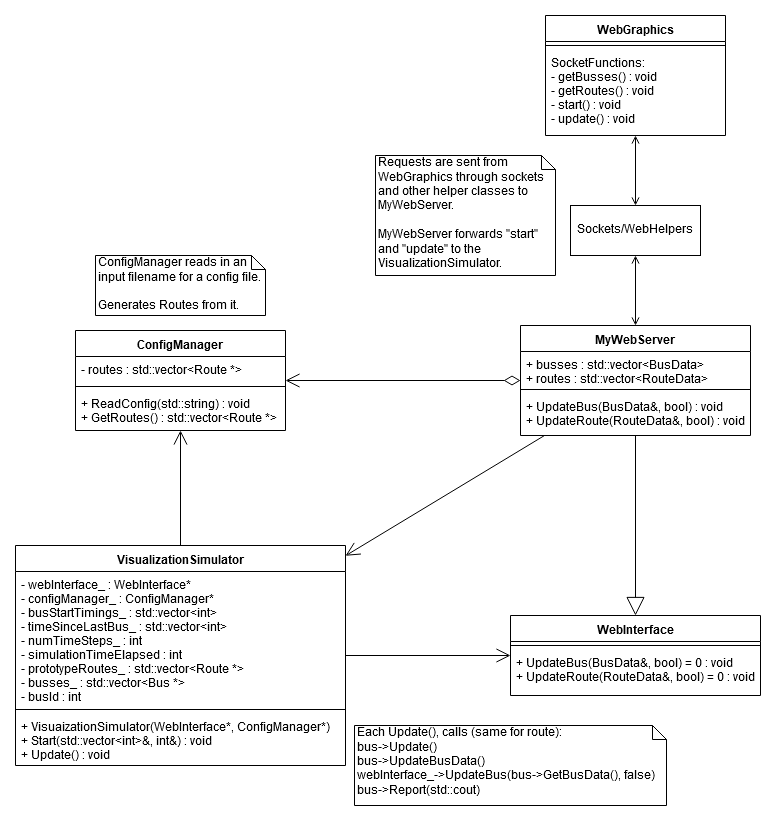

The diagram above was exported from draw.io. Its source (the exported page's mxGraphModel, read from the mxfile embedded in the PNG):
<mxGraphModel dx="1408" dy="1855" grid="1" gridSize="10" guides="1" tooltips="1" connect="1" arrows="1" fold="1" page="1" pageScale="1" pageWidth="850" pageHeight="1100" math="0" shadow="0">
  <root>
    <mxCell id="0" />
    <mxCell id="1" parent="0" />
    <mxCell id="Qxp7eEweykzNwfGHnJQh-25" value="VisualizationSimulator" style="swimlane;fontStyle=1;align=center;verticalAlign=top;childLayout=stackLayout;horizontal=1;startSize=26;horizontalStack=0;resizeParent=1;resizeParentMax=0;resizeLast=0;collapsible=1;marginBottom=0;" parent="1" vertex="1">
      <mxGeometry x="20" y="460" width="330" height="220" as="geometry" />
    </mxCell>
    <mxCell id="Qxp7eEweykzNwfGHnJQh-26" value="- webInterface_ : WebInterface*&#10;- configManager_ : ConfigManager*&#10;- busStartTimings_ : std::vector&lt;int&gt;&#10;- timeSinceLastBus_ : std::vector&lt;int&gt;&#10;- numTimeSteps_ : int&#10;- simulationTimeElapsed : int&#10;- prototypeRoutes_ : std::vector&lt;Route *&gt;&#10;- busses_ : std::vector&lt;Bus *&gt;&#10;- busId : int&#10;&#10;" style="text;strokeColor=none;fillColor=none;align=left;verticalAlign=top;spacingLeft=4;spacingRight=4;overflow=hidden;rotatable=0;points=[[0,0.5],[1,0.5]];portConstraint=eastwest;" parent="Qxp7eEweykzNwfGHnJQh-25" vertex="1">
      <mxGeometry y="26" width="330" height="134" as="geometry" />
    </mxCell>
    <mxCell id="Qxp7eEweykzNwfGHnJQh-27" value="" style="line;strokeWidth=1;fillColor=none;align=left;verticalAlign=middle;spacingTop=-1;spacingLeft=3;spacingRight=3;rotatable=0;labelPosition=right;points=[];portConstraint=eastwest;" parent="Qxp7eEweykzNwfGHnJQh-25" vertex="1">
      <mxGeometry y="160" width="330" height="8" as="geometry" />
    </mxCell>
    <mxCell id="Qxp7eEweykzNwfGHnJQh-28" value="+ VisuaizationSimulator(WebInterface*, ConfigManager*)&#10;+ Start(std::vector&lt;int&gt;&amp;, int&amp;) : void&#10;+ Update() : void&#10;" style="text;strokeColor=none;fillColor=none;align=left;verticalAlign=top;spacingLeft=4;spacingRight=4;overflow=hidden;rotatable=0;points=[[0,0.5],[1,0.5]];portConstraint=eastwest;" parent="Qxp7eEweykzNwfGHnJQh-25" vertex="1">
      <mxGeometry y="168" width="330" height="52" as="geometry" />
    </mxCell>
    <mxCell id="Qxp7eEweykzNwfGHnJQh-29" value="WebInterface" style="swimlane;fontStyle=1;align=center;verticalAlign=top;childLayout=stackLayout;horizontal=1;startSize=26;horizontalStack=0;resizeParent=1;resizeParentMax=0;resizeLast=0;collapsible=1;marginBottom=0;" parent="1" vertex="1">
      <mxGeometry x="515" y="530" width="250" height="80" as="geometry" />
    </mxCell>
    <mxCell id="Qxp7eEweykzNwfGHnJQh-31" value="" style="line;strokeWidth=1;fillColor=none;align=left;verticalAlign=middle;spacingTop=-1;spacingLeft=3;spacingRight=3;rotatable=0;labelPosition=right;points=[];portConstraint=eastwest;" parent="Qxp7eEweykzNwfGHnJQh-29" vertex="1">
      <mxGeometry y="26" width="250" height="8" as="geometry" />
    </mxCell>
    <mxCell id="Qxp7eEweykzNwfGHnJQh-32" value="+ UpdateBus(BusData&amp;, bool) = 0 : void&#10;+ UpdateRoute(RouteData&amp;, bool) = 0 : void&#10;" style="text;strokeColor=none;fillColor=none;align=left;verticalAlign=top;spacingLeft=4;spacingRight=4;overflow=hidden;rotatable=0;points=[[0,0.5],[1,0.5]];portConstraint=eastwest;" parent="Qxp7eEweykzNwfGHnJQh-29" vertex="1">
      <mxGeometry y="34" width="250" height="46" as="geometry" />
    </mxCell>
    <mxCell id="Qxp7eEweykzNwfGHnJQh-34" value="&lt;div&gt;Sockets/WebHelpers&lt;/div&gt;" style="html=1;" parent="1" vertex="1">
      <mxGeometry x="575" y="120" width="130" height="50" as="geometry" />
    </mxCell>
    <mxCell id="Qxp7eEweykzNwfGHnJQh-37" value="" style="endArrow=block;endSize=16;endFill=0;html=1;" parent="1" source="hQycVeUQDu4DNoDMG4E9-8" target="Qxp7eEweykzNwfGHnJQh-29" edge="1">
      <mxGeometry width="160" relative="1" as="geometry">
        <mxPoint x="481.25" y="400" as="sourcePoint" />
        <mxPoint x="290" y="620" as="targetPoint" />
      </mxGeometry>
    </mxCell>
    <mxCell id="hQycVeUQDu4DNoDMG4E9-8" value="MyWebServer" style="swimlane;fontStyle=1;align=center;verticalAlign=top;childLayout=stackLayout;horizontal=1;startSize=26;horizontalStack=0;resizeParent=1;resizeParentMax=0;resizeLast=0;collapsible=1;marginBottom=0;" vertex="1" parent="1">
      <mxGeometry x="525" y="240" width="230" height="110" as="geometry" />
    </mxCell>
    <mxCell id="hQycVeUQDu4DNoDMG4E9-9" value="+ busses : std::vector&lt;BusData&gt;&#10;+ routes : std::vector&lt;RouteData&gt;&#10;" style="text;strokeColor=none;fillColor=none;align=left;verticalAlign=top;spacingLeft=4;spacingRight=4;overflow=hidden;rotatable=0;points=[[0,0.5],[1,0.5]];portConstraint=eastwest;" vertex="1" parent="hQycVeUQDu4DNoDMG4E9-8">
      <mxGeometry y="26" width="230" height="34" as="geometry" />
    </mxCell>
    <mxCell id="hQycVeUQDu4DNoDMG4E9-10" value="" style="line;strokeWidth=1;fillColor=none;align=left;verticalAlign=middle;spacingTop=-1;spacingLeft=3;spacingRight=3;rotatable=0;labelPosition=right;points=[];portConstraint=eastwest;" vertex="1" parent="hQycVeUQDu4DNoDMG4E9-8">
      <mxGeometry y="60" width="230" height="8" as="geometry" />
    </mxCell>
    <mxCell id="hQycVeUQDu4DNoDMG4E9-11" value="+ UpdateBus(BusData&amp;, bool) : void&#10;+ UpdateRoute(RouteData&amp;, bool) : void&#10;" style="text;strokeColor=none;fillColor=none;align=left;verticalAlign=top;spacingLeft=4;spacingRight=4;overflow=hidden;rotatable=0;points=[[0,0.5],[1,0.5]];portConstraint=eastwest;" vertex="1" parent="hQycVeUQDu4DNoDMG4E9-8">
      <mxGeometry y="68" width="230" height="42" as="geometry" />
    </mxCell>
    <mxCell id="hQycVeUQDu4DNoDMG4E9-12" value="WebGraphics" style="swimlane;fontStyle=1;align=center;verticalAlign=top;childLayout=stackLayout;horizontal=1;startSize=26;horizontalStack=0;resizeParent=1;resizeParentMax=0;resizeLast=0;collapsible=1;marginBottom=0;" vertex="1" parent="1">
      <mxGeometry x="550" y="-70" width="180" height="120" as="geometry" />
    </mxCell>
    <mxCell id="hQycVeUQDu4DNoDMG4E9-14" value="" style="line;strokeWidth=1;fillColor=none;align=left;verticalAlign=middle;spacingTop=-1;spacingLeft=3;spacingRight=3;rotatable=0;labelPosition=right;points=[];portConstraint=eastwest;" vertex="1" parent="hQycVeUQDu4DNoDMG4E9-12">
      <mxGeometry y="26" width="180" height="8" as="geometry" />
    </mxCell>
    <mxCell id="hQycVeUQDu4DNoDMG4E9-15" value="SocketFunctions:&#10;- getBusses() : void&#10;- getRoutes() : void&#10;- start() : void&#10;- update() : void" style="text;strokeColor=none;fillColor=none;align=left;verticalAlign=top;spacingLeft=4;spacingRight=4;overflow=hidden;rotatable=0;points=[[0,0.5],[1,0.5]];portConstraint=eastwest;" vertex="1" parent="hQycVeUQDu4DNoDMG4E9-12">
      <mxGeometry y="34" width="180" height="86" as="geometry" />
    </mxCell>
    <mxCell id="hQycVeUQDu4DNoDMG4E9-16" value="ConfigManager" style="swimlane;fontStyle=1;align=center;verticalAlign=top;childLayout=stackLayout;horizontal=1;startSize=26;horizontalStack=0;resizeParent=1;resizeParentMax=0;resizeLast=0;collapsible=1;marginBottom=0;" vertex="1" parent="1">
      <mxGeometry x="80" y="245" width="210" height="100" as="geometry" />
    </mxCell>
    <mxCell id="hQycVeUQDu4DNoDMG4E9-17" value="- routes : std::vector&lt;Route *&gt;" style="text;strokeColor=none;fillColor=none;align=left;verticalAlign=top;spacingLeft=4;spacingRight=4;overflow=hidden;rotatable=0;points=[[0,0.5],[1,0.5]];portConstraint=eastwest;" vertex="1" parent="hQycVeUQDu4DNoDMG4E9-16">
      <mxGeometry y="26" width="210" height="26" as="geometry" />
    </mxCell>
    <mxCell id="hQycVeUQDu4DNoDMG4E9-18" value="" style="line;strokeWidth=1;fillColor=none;align=left;verticalAlign=middle;spacingTop=-1;spacingLeft=3;spacingRight=3;rotatable=0;labelPosition=right;points=[];portConstraint=eastwest;" vertex="1" parent="hQycVeUQDu4DNoDMG4E9-16">
      <mxGeometry y="52" width="210" height="8" as="geometry" />
    </mxCell>
    <mxCell id="hQycVeUQDu4DNoDMG4E9-19" value="+ ReadConfig(std::string) : void&#10;+ GetRoutes() : std::vector&lt;Route *&gt;&#10;" style="text;strokeColor=none;fillColor=none;align=left;verticalAlign=top;spacingLeft=4;spacingRight=4;overflow=hidden;rotatable=0;points=[[0,0.5],[1,0.5]];portConstraint=eastwest;" vertex="1" parent="hQycVeUQDu4DNoDMG4E9-16">
      <mxGeometry y="60" width="210" height="40" as="geometry" />
    </mxCell>
    <mxCell id="hQycVeUQDu4DNoDMG4E9-20" value="" style="endArrow=open;html=1;endSize=12;startArrow=diamondThin;startSize=14;startFill=0;align=left;verticalAlign=bottom;endFill=0;" edge="1" parent="1" source="hQycVeUQDu4DNoDMG4E9-8" target="hQycVeUQDu4DNoDMG4E9-16">
      <mxGeometry x="-1" y="3" relative="1" as="geometry">
        <mxPoint x="20" y="700" as="sourcePoint" />
        <mxPoint x="180" y="700" as="targetPoint" />
      </mxGeometry>
    </mxCell>
    <mxCell id="hQycVeUQDu4DNoDMG4E9-28" value="" style="endArrow=open;startArrow=open;endFill=0;startFill=0;html=1;" edge="1" parent="1" source="Qxp7eEweykzNwfGHnJQh-34" target="hQycVeUQDu4DNoDMG4E9-8">
      <mxGeometry width="160" relative="1" as="geometry">
        <mxPoint x="20" y="700" as="sourcePoint" />
        <mxPoint x="180" y="700" as="targetPoint" />
      </mxGeometry>
    </mxCell>
    <mxCell id="hQycVeUQDu4DNoDMG4E9-29" value="" style="endArrow=open;startArrow=open;endFill=0;startFill=0;html=1;" edge="1" parent="1" source="hQycVeUQDu4DNoDMG4E9-12" target="Qxp7eEweykzNwfGHnJQh-34">
      <mxGeometry width="160" relative="1" as="geometry">
        <mxPoint x="650" y="180" as="sourcePoint" />
        <mxPoint x="650" y="250" as="targetPoint" />
      </mxGeometry>
    </mxCell>
    <mxCell id="hQycVeUQDu4DNoDMG4E9-32" value="&lt;div&gt;ConfigManager reads in an input filename for a config file. &lt;br&gt;&lt;/div&gt;&lt;div&gt;&lt;br&gt;&lt;/div&gt;&lt;div&gt;Generates Routes from it.&lt;/div&gt;" style="shape=note;whiteSpace=wrap;html=1;size=14;verticalAlign=top;align=left;spacingTop=-6;" vertex="1" parent="1">
      <mxGeometry x="100" y="170" width="170" height="60" as="geometry" />
    </mxCell>
    <mxCell id="hQycVeUQDu4DNoDMG4E9-33" value="&lt;div&gt;Requests are sent from WebGraphics through sockets and other helper classes to MyWebServer.&lt;/div&gt;&lt;div&gt;&lt;br&gt;&lt;/div&gt;&lt;div&gt;MyWebServer forwards &quot;start&quot; and &quot;update&quot; to the VisualizationSimulator. &lt;br&gt;&lt;/div&gt;" style="shape=note;whiteSpace=wrap;html=1;size=14;verticalAlign=top;align=left;spacingTop=-6;" vertex="1" parent="1">
      <mxGeometry x="380" y="70" width="180" height="120" as="geometry" />
    </mxCell>
    <mxCell id="hQycVeUQDu4DNoDMG4E9-34" value="&lt;div&gt;Each Update(), calls (same for route):&lt;/div&gt;&lt;div&gt;bus-&amp;gt;Update()&lt;/div&gt;&lt;div&gt;bus-&amp;gt;UpdateBusData()&lt;/div&gt;&lt;div&gt;webInterface_-&amp;gt;UpdateBus(bus-&amp;gt;GetBusData(), false)&lt;/div&gt;&lt;div&gt;bus-&amp;gt;Report(std::cout)&lt;br&gt;&lt;/div&gt;" style="shape=note;whiteSpace=wrap;html=1;size=14;verticalAlign=top;align=left;spacingTop=-6;" vertex="1" parent="1">
      <mxGeometry x="359" y="640" width="312" height="80" as="geometry" />
    </mxCell>
    <mxCell id="hQycVeUQDu4DNoDMG4E9-35" value="" style="endArrow=open;endFill=1;endSize=12;html=1;" edge="1" parent="1" source="Qxp7eEweykzNwfGHnJQh-25" target="hQycVeUQDu4DNoDMG4E9-16">
      <mxGeometry width="160" relative="1" as="geometry">
        <mxPoint x="20" y="700" as="sourcePoint" />
        <mxPoint x="180" y="700" as="targetPoint" />
      </mxGeometry>
    </mxCell>
    <mxCell id="hQycVeUQDu4DNoDMG4E9-36" value="" style="endArrow=open;endFill=1;endSize=12;html=1;" edge="1" parent="1" source="Qxp7eEweykzNwfGHnJQh-25" target="Qxp7eEweykzNwfGHnJQh-29">
      <mxGeometry width="160" relative="1" as="geometry">
        <mxPoint x="10" y="740" as="sourcePoint" />
        <mxPoint x="170" y="740" as="targetPoint" />
      </mxGeometry>
    </mxCell>
    <mxCell id="hQycVeUQDu4DNoDMG4E9-37" value="" style="endArrow=open;endFill=1;endSize=12;html=1;" edge="1" parent="1" source="hQycVeUQDu4DNoDMG4E9-8" target="Qxp7eEweykzNwfGHnJQh-25">
      <mxGeometry width="160" relative="1" as="geometry">
        <mxPoint y="780" as="sourcePoint" />
        <mxPoint x="160" y="780" as="targetPoint" />
      </mxGeometry>
    </mxCell>
  </root>
</mxGraphModel>